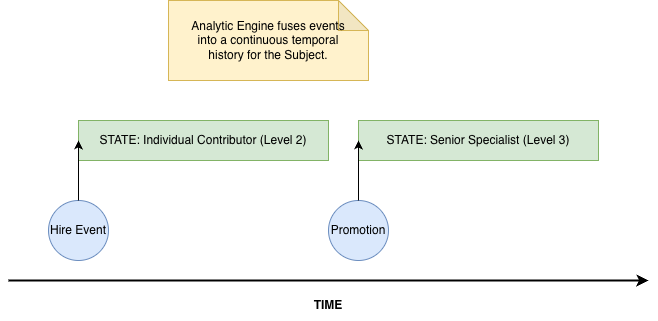

The diagram above was exported from draw.io. Its source (the exported page's mxGraphModel, read from the mxfile embedded in the PNG):
<mxGraphModel dx="2265" dy="1529" grid="1" gridSize="10" guides="1" tooltips="1" connect="1" arrows="1" fold="1" page="1" pageScale="1" pageWidth="4000" pageHeight="4000" math="0" shadow="0">
  <root>
    <mxCell id="0" />
    <mxCell id="1" parent="0" />
    <mxCell id="2" edge="1" parent="1" style="endArrow=classic;html=1;strokeWidth=2;" value="">
      <mxGeometry height="50" relative="1" width="50" as="geometry">
        <mxPoint x="190" y="1380" as="sourcePoint" />
        <mxPoint x="830" y="1380" as="targetPoint" />
      </mxGeometry>
    </mxCell>
    <mxCell id="3" parent="1" style="text;html=1;strokeColor=none;fillColor=none;align=center;verticalAlign=middle;whiteSpace=wrap;rounded=0;fontStyle=1" value="TIME" vertex="1">
      <mxGeometry height="30" width="60" x="480" y="1390" as="geometry" />
    </mxCell>
    <mxCell id="4" parent="1" style="ellipse;whiteSpace=wrap;html=1;aspect=fixed;fillColor=#dae8fc;strokeColor=#6c8ebf;" value="Hire Event" vertex="1">
      <mxGeometry height="60" width="60" x="230" y="1300" as="geometry" />
    </mxCell>
    <mxCell id="5" parent="1" style="ellipse;whiteSpace=wrap;html=1;aspect=fixed;fillColor=#dae8fc;strokeColor=#6c8ebf;" value="Promotion" vertex="1">
      <mxGeometry height="60" width="60" x="510" y="1300" as="geometry" />
    </mxCell>
    <mxCell id="6" parent="1" style="rounded=0;whiteSpace=wrap;html=1;fillColor=#d5e8d4;strokeColor=#82b366;align=center;" value="STATE: Individual Contributor (Level 2)" vertex="1">
      <mxGeometry height="40" width="250" x="260" y="1220" as="geometry" />
    </mxCell>
    <mxCell id="7" parent="1" style="rounded=0;whiteSpace=wrap;html=1;fillColor=#d5e8d4;strokeColor=#82b366;align=center;" value="STATE: Senior Specialist (Level 3)" vertex="1">
      <mxGeometry height="40" width="240" x="540" y="1220" as="geometry" />
    </mxCell>
    <mxCell id="8" parent="1" style="shape=note;whiteSpace=wrap;html=1;backgroundOutline=1;darkOpacity=0.05;fillColor=#fff2cc;strokeColor=#d6b656;" value="Analytic Engine fuses events &#10;into a continuous temporal &#10;history for the Subject." vertex="1">
      <mxGeometry height="80" width="200" x="350" y="1100" as="geometry" />
    </mxCell>
    <mxCell id="9" edge="1" parent="1" source="4" style="endArrow=classic;html=1;exitX=0.5;exitY=0;entryX=0;entryY=0.5;" target="6" value="">
      <mxGeometry height="50" relative="1" width="50" as="geometry" />
    </mxCell>
    <mxCell id="10" edge="1" parent="1" source="5" style="endArrow=classic;html=1;exitX=0.5;exitY=0;entryX=0;entryY=0.5;" target="7" value="">
      <mxGeometry height="50" relative="1" width="50" as="geometry" />
    </mxCell>
  </root>
</mxGraphModel>